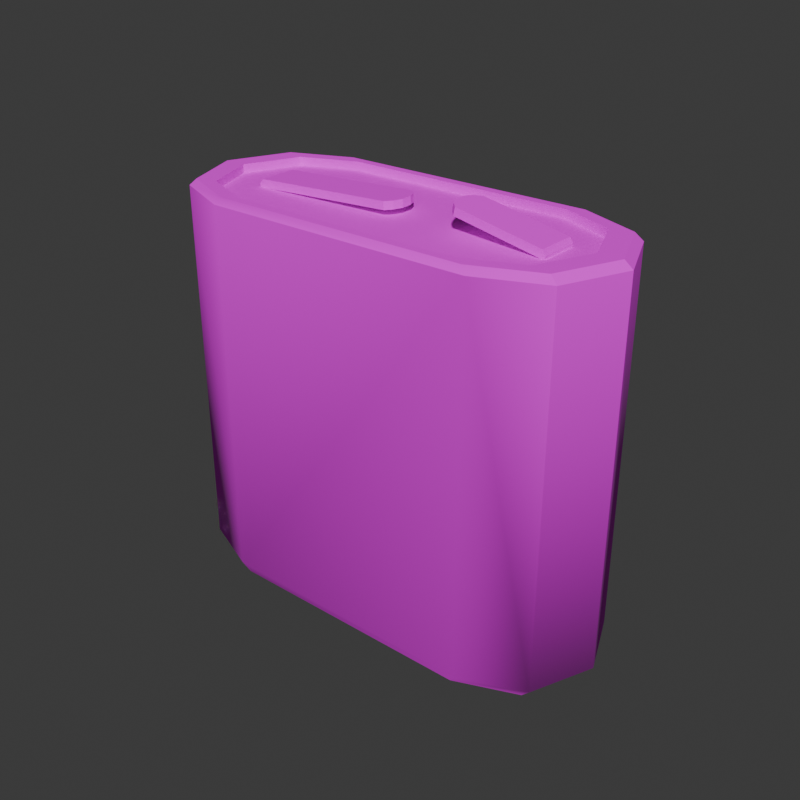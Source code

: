 # Source: LongBattery.blend  (saved by Blender 4.0.36; exported with 4.5.12 LTS)
import bpy
from mathutils import Matrix  # noqa: F401  (used for matrix-valued properties, if any)

bpy.ops.wm.read_factory_settings(use_empty=True)
scene = bpy.context.scene
scene.name = 'Scene'

# ---- collections
col_collection = bpy.data.collections.new('Collection'); scene.collection.children.link(col_collection)

# ---- images (referenced by path relative to the original .blend; pixels are not part of the script)
import os
ASSET_DIR = os.environ.get("B2B_ASSET_DIR", "")  # directory of the original .blend (textures are referenced by path, not embedded)
HERE = os.path.dirname(os.path.abspath(__file__))  # packed textures are extracted next to this script under _unpacked/

def load_image(name, relpath, width, height, colorspace="sRGB"):
    """Load a texture the original file referenced (path relative to the .blend, or extracted next to this script)."""
    p = next((c for c in (os.path.join(HERE, relpath), os.path.join(ASSET_DIR, relpath)) if relpath and os.path.exists(c)), "")
    if p:
        img = bpy.data.images.load(p, check_existing=True)
        img.name = name
    else:  # same state as the original file: an image datablock whose file is absent (Cycles renders it pink)
        img = bpy.data.images.new(name, width, height)
        img.source = "FILE"
        img.filepath = "//" + (relpath or name)
    img.colorspace_settings.name = colorspace
    return img
img_material_001_base_color_png = load_image('Material.001_Base_color.png', 'Material.001_Base_color.png', 1024, 1024, 'sRGB')

# ---- materials (node trees are filled in below, after node groups)
mat_material_001 = bpy.data.materials.new('Material.001')
mat_material_001.use_transparent_shadow = False
mat_material_001.roughness = 0.5

# ---- material node trees
mat_material_001.use_nodes = True; mat_material_001.node_tree.nodes.clear()
_N = mat_material_001.node_tree.nodes; _L = mat_material_001.node_tree.links
n0 = _N.new('ShaderNodeBsdfPrincipled'); n0.name = 'Principled BSDF'; n0.location = (10, 300)
n0.inputs[2].default_value = 1.0
n0.inputs[3].default_value = 1.45
n1 = _N.new('ShaderNodeOutputMaterial'); n1.name = 'Material Output'; n1.location = (300, 300)
n2 = _N.new('ShaderNodeNormalMap'); n2.name = 'Normal Map'; n2.location = (-300, -300)
n2.label = 'Normal/Map'
n2.inputs[0].default_value = 0.0
n3 = _N.new('ShaderNodeTexImage'); n3.name = 'Image Texture'; n3.location = (-280, 280)
n3.image = img_material_001_base_color_png
n3.interpolation = 'Closest'
_L.new(n0.outputs[0], n1.inputs[0])
_L.new(n2.outputs[0], n0.inputs[5])
_L.new(n3.outputs[0], n0.inputs[0])
n1.is_active_output = True

# ---- world
world_world = bpy.data.worlds.new('World'); scene.world = world_world
world_world.use_nodes = True; world_world.node_tree.nodes.clear()
_N = world_world.node_tree.nodes; _L = world_world.node_tree.links
n0 = _N.new('ShaderNodeOutputWorld'); n0.name = 'World Output'; n0.location = (300, 300)
n1 = _N.new('ShaderNodeBackground'); n1.name = 'Background'; n1.location = (10, 300)
n1.inputs[0].default_value = (0.05088, 0.05088, 0.05088, 1.0)
_L.new(n1.outputs[0], n0.inputs[0])
n0.is_active_output = True
world_world.color = (0.05088, 0.05088, 0.05088)
world_world.use_sun_shadow = False
world_world.sun_shadow_jitter_overblur = 0.0

# ---- meshes
me_cube_001 = bpy.data.meshes.new('Cube.001')
me_cube_001.from_pydata([(-1.579, -1.0, -1.936), (-1.579, -1.0, 2.282), (-2.579, -4.521e-08, -1.936), (-2.579, -4.521e-08, 2.282), (-2.286, 0.7071, -1.936), (-2.286, 0.7071, 2.282), (-1.579, 1.0, -1.936), (-1.579, 1.0, 2.282), (1.456, -1.0, 2.282), (1.456, -1.0, -1.936), (2.163, -0.7071, 2.282), (2.163, -0.7071, -1.936), (2.456, 0.0, 2.282), (2.456, 0.0, -1.936), (2.163, 0.7071, 2.282), (2.163, 0.7071, -1.936), (1.456, 1.0, 2.282), (1.456, 1.0, -1.936), (-2.286, -0.7071, -1.936), (-2.286, -0.7071, 2.282), (-1.506, -0.9517, -2.055), (-2.457, -4.303e-08, -2.055), (-2.178, 0.673, -2.055), (-1.506, 0.9517, -2.055), (1.382, -0.9517, -2.055), (2.055, -0.673, -2.055), (2.334, 0.0, -2.055), (2.055, 0.673, -2.055), (1.382, 0.9517, -2.055), (-2.178, -0.673, -2.055), (-2.485, -4.353e-08, 2.358), (-2.203, -0.6808, 2.358), (1.399, -0.9629, 2.358), (-1.522, -0.9629, 2.358), (-1.522, 0.9629, 2.358), (2.362, 0.0, 2.358), (2.08, 0.6808, 2.358), (1.399, 0.9629, 2.358), (2.08, -0.6808, 2.358), (-2.203, 0.6808, 2.358), (-2.234, -3.903e-08, 2.358), (-1.982, -0.6104, 2.358), (1.248, -0.8632, 2.358), (-1.371, -0.8632, 2.358), (-1.371, 0.8632, 2.358), (2.111, 0.0, 2.358), (1.858, 0.6104, 2.358), (1.248, 0.8632, 2.358), (1.858, -0.6104, 2.358), (-1.982, 0.6104, 2.358), (-2.234, -3.903e-08, 2.264), (-1.982, -0.6104, 2.264), (1.248, -0.8632, 2.264), (-1.371, -0.8632, 2.264), (-1.371, 0.8632, 2.264), (2.111, 0.0, 2.264), (1.858, 0.6104, 2.264), (1.248, 0.8632, 2.264), (1.858, -0.6104, 2.264), (-1.982, 0.6104, 2.264), (1.725, -0.2195, 2.257), (1.725, 0.2195, 2.257), (0.741, -0.2195, 2.452), (-1.734, -0.2331, 2.259), (0.7579, -0.2195, 2.538), (0.741, 0.2195, 2.452), (0.7579, 0.2195, 2.538), (-1.741, 0.2058, 2.262), (0.677, -0.1542, 2.465), (0.6385, -0.05961, 2.472), (0.6555, -0.05961, 2.558), (0.6939, -0.1542, 2.551), (0.6385, 0.05961, 2.472), (0.677, 0.1542, 2.465), (0.6939, 0.1542, 2.551), (0.6555, 0.05961, 2.558), (-0.09488, 0.2321, 2.337), (-0.09886, 0.2314, 2.425), (-0.08774, -0.2068, 2.334), (-0.09172, -0.2075, 2.422), (-0.02865, 0.1679, 2.34), (0.01204, 0.07389, 2.341), (0.008061, 0.07321, 2.428), (-0.03263, 0.1672, 2.427), (0.01398, -0.04531, 2.34), (-0.02364, -0.1406, 2.338), (-0.02762, -0.1412, 2.425), (0.01, -0.04599, 2.427), (-1.69, -0.233, 2.348), (-1.736, -0.2334, 2.298), (-1.743, 0.2055, 2.301), (-1.697, 0.2059, 2.352), (1.733, -0.2195, 2.299), (1.698, -0.2195, 2.352), (1.698, 0.2195, 2.352), (1.733, 0.2195, 2.299)], [], [(10, 12, 35, 38), (0, 1, 19, 18), (4, 5, 7, 6), (0, 9, 8, 1), (8, 32, 33, 1), (4, 6, 0, 18, 2), (11, 9, 17, 15, 13), (2, 3, 5, 4), (7, 16, 17, 6), (17, 16, 14, 15), (11, 10, 8, 9), (17, 9, 0, 6), (18, 19, 3, 2), (15, 14, 12, 13), (13, 12, 10, 11), (7, 5, 39, 34), (17, 15, 27, 28), (11, 9, 24, 25), (15, 13, 26, 27), (2, 4, 22, 21), (6, 17, 28, 23), (18, 29, 20, 0), (18, 2, 21, 29), (6, 23, 22, 4), (9, 0, 20, 24), (13, 11, 25, 26), (32, 42, 43, 33), (36, 37, 47, 46), (34, 39, 49, 44), (7, 34, 37, 16), (3, 19, 31, 30), (5, 3, 30, 39), (12, 14, 36, 35), (8, 10, 38, 32), (14, 16, 37, 36), (19, 1, 33, 31), (48, 45, 55, 58), (42, 52, 53, 43), (46, 47, 57, 56), (38, 35, 45, 48), (34, 44, 47, 37), (39, 30, 40, 49), (32, 38, 48, 42), (35, 36, 46, 45), (31, 33, 43, 41), (30, 31, 41, 40), (51, 53, 54, 59, 50), (56, 57, 52, 58, 55), (53, 52, 57, 54), (44, 54, 57, 47), (49, 40, 50, 59), (42, 48, 58, 52), (45, 46, 56, 55), (41, 43, 53, 51), (40, 41, 51, 50), (44, 49, 59, 54), (65, 66, 94, 95, 61), (60, 92, 93, 64, 62), (66, 65, 73, 74), (61, 95, 92, 60), (69, 70, 75, 72), (62, 64, 71, 68), (70, 69, 68, 71), (72, 75, 74, 73), (72, 73, 65, 61, 60, 62, 68, 69), (88, 79, 86, 87, 82, 83, 77, 91), (79, 78, 85, 86), (67, 90, 91, 77, 76), (63, 89, 90, 67), (81, 82, 87, 84), (76, 77, 83, 80), (82, 81, 80, 83), (84, 87, 86, 85), (84, 85, 78, 63, 67, 76, 80, 81), (88, 91, 90, 89), (78, 79, 88, 89, 63), (94, 93, 92, 95), (94, 66, 74, 75, 70, 71, 64, 93)])
me_cube_001.polygons.foreach_set('use_smooth', [True] * 78)
_k = set([(1, 8), (1, 19), (2, 3), (2, 21), (3, 5), (3, 19), (3, 30), (4, 5), (5, 7), (5, 39), (7, 16), (8, 10), (9, 24), (10, 11), (10, 12), (10, 38), (11, 25), (12, 13), (12, 14), (12, 35), (13, 26), (14, 15), (14, 16), (14, 36), (15, 27), (17, 28), (18, 19), (19, 31), (30, 31), (30, 39), (31, 33), (32, 33), (32, 38), (34, 37), (34, 39), (35, 36), (35, 38), (36, 37), (40, 41), (40, 49), (40, 50), (41, 43), (41, 51), (42, 43), (42, 48), (44, 47), (44, 49), (45, 46), (45, 48), (45, 55), (46, 47), (46, 56), (48, 58), (49, 59), (50, 51), (50, 59), (51, 53), (52, 53), (52, 58), (54, 57), (54, 59), (55, 56), (55, 58), (56, 57), (60, 61), (60, 62), (60, 92), (61, 65), (61, 95), (62, 64), (62, 68), (63, 67), (63, 78), (63, 89), (64, 71), (64, 93), (65, 66), (65, 73), (66, 74), (66, 94), (67, 76), (67, 90), (68, 69), (68, 71), (69, 70), (69, 72), (70, 71), (70, 75), (72, 73), (72, 75), (73, 74), (74, 75), (76, 77), (76, 80), (77, 83), (77, 91), (78, 79), (78, 85), (79, 86), (79, 88), (80, 81), (80, 83), (81, 82), (81, 84), (82, 83), (82, 87), (84, 85), (84, 87), (85, 86), (86, 87), (88, 89), (88, 91), (89, 90), (90, 91), (92, 93), (92, 95), (93, 94), (94, 95)])
me_cube_001.attributes.new('sharp_edge', 'BOOLEAN', 'EDGE').data.foreach_set('value', [ (min(e.vertices), max(e.vertices)) in _k for e in me_cube_001.edges])
_uv = me_cube_001.uv_layers.new(name='UVMap')
_uv.uv.foreach_set('vector', [0.3629, 0.9118, 0.3383, 0.8523, 0.3462, 0.8523, 0.37, 0.9096, 0.6736, 0.3676, 0.6736, 0.01392, 0.7331, 0.01605, 0.7331, 0.3697, 0.7439, 0.7571, 0.7439, 0.4034, 0.8035, 0.4013, 0.8035, 0.755, 0.3383, 0.7556, 0.5937, 0.7556, 0.5937, 0.4019, 0.3383, 0.4019, 0.5937, 0.4019, 0.5889, 0.3953, 0.343, 0.3952, 0.3383, 0.4019, 0.1322, 0.7959, 0.1917, 0.7712, 0.1917, 0.9395, 0.1322, 0.9149, 0.1076, 0.8554, 0.06731, 0.9149, 0.007812, 0.9395, 0.007812, 0.7712, 0.06731, 0.7958, 0.09196, 0.8554, 0.8083, 0.3636, 0.8083, 0.009487, 0.8677, 0.007812, 0.8677, 0.362, 0.2632, 0.4019, 0.007812, 0.4019, 0.007812, 0.7555, 0.2632, 0.7556, 0.2632, 0.3676, 0.2608, 0.0139, 0.3203, 0.01558, 0.3227, 0.3693, 0.3383, 0.3692, 0.3406, 0.0156, 0.4002, 0.01389, 0.3979, 0.3675, 0.8239, 0.6506, 0.9922, 0.6506, 0.9922, 0.3952, 0.8239, 0.3952, 0.7487, 0.362, 0.7487, 0.007829, 0.8083, 0.009487, 0.8083, 0.3636, 0.6093, 0.7504, 0.6093, 0.3954, 0.669, 0.3952, 0.669, 0.7502, 0.669, 0.7502, 0.669, 0.3952, 0.7283, 0.3954, 0.7283, 0.7504, 0.8035, 0.4013, 0.7439, 0.4034, 0.7509, 0.3972, 0.8082, 0.3952, 0.2632, 0.3676, 0.3227, 0.3693, 0.3137, 0.3796, 0.2571, 0.378, 0.3383, 0.3692, 0.3979, 0.3675, 0.404, 0.378, 0.3473, 0.3796, 0.6093, 0.7504, 0.669, 0.7502, 0.6689, 0.7603, 0.6121, 0.7605, 0.1076, 0.8554, 0.1322, 0.7959, 0.1415, 0.7987, 0.118, 0.8554, 0.007812, 0.3693, 0.2632, 0.3676, 0.2571, 0.378, 0.01404, 0.3796, 0.2883, 0.8928, 0.2788, 0.9022, 0.2788, 0.9588, 0.2883, 0.9523, 0.1322, 0.9149, 0.1076, 0.8554, 0.118, 0.8554, 0.1415, 0.912, 0.7988, 0.9507, 0.8082, 0.9572, 0.8082, 0.9005, 0.7988, 0.8911, 0.3979, 0.3675, 0.6532, 0.3692, 0.647, 0.3796, 0.404, 0.378, 0.669, 0.7502, 0.7283, 0.7504, 0.7254, 0.7605, 0.6689, 0.7603, 0.3028, 0.6411, 0.3112, 0.6284, 0.3112, 0.408, 0.3028, 0.3952, 0.37, 0.795, 0.4273, 0.7712, 0.44, 0.7796, 0.3886, 0.8009, 0.4683, 0.7712, 0.5256, 0.795, 0.507, 0.8009, 0.4556, 0.7796, 0.2632, 0.4019, 0.2585, 0.3953, 0.01256, 0.3952, 0.007812, 0.4019, 0.5572, 0.8523, 0.5325, 0.9118, 0.5256, 0.9096, 0.5494, 0.8523, 0.5325, 0.7928, 0.5572, 0.8523, 0.5494, 0.8523, 0.5256, 0.795, 0.3383, 0.8523, 0.3629, 0.7928, 0.37, 0.795, 0.3462, 0.8523, 0.4002, 0.01389, 0.3406, 0.0156, 0.3476, 0.009462, 0.405, 0.007812, 0.3203, 0.01558, 0.2608, 0.0139, 0.256, 0.007812, 0.3133, 0.009435, 0.7331, 0.01605, 0.6736, 0.01392, 0.6689, 0.007812, 0.7261, 0.009855, 0.8004, 0.8755, 0.7989, 0.8241, 0.8068, 0.8241, 0.8082, 0.8755, 0.3102, 0.6567, 0.3024, 0.6567, 0.3023, 0.8772, 0.3102, 0.8772, 0.8552, 0.9022, 0.8552, 0.9536, 0.8474, 0.9539, 0.8474, 0.9025, 0.37, 0.9096, 0.3462, 0.8523, 0.3673, 0.8523, 0.3886, 0.9036, 0.2872, 0.3952, 0.2788, 0.408, 0.2788, 0.6284, 0.2872, 0.6411, 0.5256, 0.795, 0.5494, 0.8523, 0.5283, 0.8523, 0.507, 0.8009, 0.4273, 0.9333, 0.37, 0.9096, 0.3886, 0.9036, 0.44, 0.9249, 0.3462, 0.8523, 0.37, 0.795, 0.3886, 0.8009, 0.3673, 0.8523, 0.5256, 0.9096, 0.4683, 0.9333, 0.4556, 0.9249, 0.507, 0.9036, 0.5494, 0.8523, 0.5256, 0.9096, 0.507, 0.9036, 0.5283, 0.8523, 0.7489, 0.9002, 0.6976, 0.9215, 0.6976, 0.7762, 0.7489, 0.7974, 0.7702, 0.8488, 0.6306, 0.7974, 0.6819, 0.7762, 0.6819, 0.9215, 0.6306, 0.9002, 0.6093, 0.8488, 0.8239, 0.6662, 0.8239, 0.8866, 0.9692, 0.8866, 0.9692, 0.6662, 0.2867, 0.6567, 0.2788, 0.6567, 0.2788, 0.8772, 0.2867, 0.8772, 0.9149, 0.1666, 0.9147, 0.2179, 0.9068, 0.2179, 0.907, 0.1666, 0.8239, 0.9537, 0.8239, 0.9022, 0.8317, 0.9025, 0.8317, 0.9539, 0.7989, 0.8241, 0.8003, 0.7727, 0.8082, 0.7727, 0.8068, 0.8241, 0.8787, 0.9022, 0.8787, 0.9536, 0.8708, 0.9539, 0.8708, 0.9025, 0.9147, 0.2179, 0.9149, 0.2694, 0.907, 0.2694, 0.9068, 0.2179, 0.3039, 0.9442, 0.3039, 0.8928, 0.3118, 0.8931, 0.3118, 0.9445, 0.9359, 0.007812, 0.9433, 0.007821, 0.9433, 0.0885, 0.9395, 0.09224, 0.9359, 0.09224, 0.9662, 0.09223, 0.9626, 0.09224, 0.9589, 0.0885, 0.9589, 0.007823, 0.9662, 0.007812, 0.8955, 0.9022, 0.9028, 0.9022, 0.9021, 0.9077, 0.8948, 0.9077, 0.9184, 0.9022, 0.9219, 0.9023, 0.9219, 0.9392, 0.9184, 0.9392, 0.9016, 0.9257, 0.8943, 0.9257, 0.8943, 0.9157, 0.9016, 0.9157, 0.9028, 0.9392, 0.8955, 0.9392, 0.8948, 0.9337, 0.9021, 0.9337, 0.8943, 0.9257, 0.9016, 0.9257, 0.9021, 0.9337, 0.8948, 0.9337, 0.9016, 0.9157, 0.8943, 0.9157, 0.8948, 0.9077, 0.9021, 0.9077, 0.9303, 0.285, 0.9382, 0.2883, 0.9437, 0.2937, 0.9437, 0.3768, 0.9068, 0.3768, 0.9068, 0.2937, 0.9123, 0.2883, 0.9202, 0.285, 0.9203, 0.007825, 0.9203, 0.1422, 0.9148, 0.1477, 0.9068, 0.151, 0.8968, 0.151, 0.8888, 0.1477, 0.8834, 0.1422, 0.8834, 0.007812, 0.9433, 0.1394, 0.9359, 0.1394, 0.9362, 0.1339, 0.9435, 0.1338, 0.8912, 0.3109, 0.8879, 0.3109, 0.8838, 0.3068, 0.8834, 0.1722, 0.8907, 0.1722, 0.8911, 0.3635, 0.8879, 0.3635, 0.8879, 0.3266, 0.8911, 0.3266, 0.9362, 0.1159, 0.9435, 0.1158, 0.9436, 0.1258, 0.9363, 0.1259, 0.8907, 0.1722, 0.8834, 0.1722, 0.8838, 0.1667, 0.8912, 0.1666, 0.9435, 0.1158, 0.9362, 0.1159, 0.9359, 0.1079, 0.9433, 0.1079, 0.9363, 0.1259, 0.9436, 0.1258, 0.9435, 0.1338, 0.9362, 0.1339, 0.2208, 0.9184, 0.2128, 0.9151, 0.2073, 0.9096, 0.2073, 0.7712, 0.2443, 0.7712, 0.2443, 0.9096, 0.2388, 0.9151, 0.2308, 0.9184, 0.8834, 0.3635, 0.8834, 0.3265, 0.8879, 0.3266, 0.8879, 0.3635, 0.5728, 0.7712, 0.5801, 0.7712, 0.5801, 0.9059, 0.5761, 0.9099, 0.5728, 0.9099, 0.9263, 0.9022, 0.9263, 0.9392, 0.9219, 0.9392, 0.9219, 0.9023, 0.9305, 0.2546, 0.9305, 0.1753, 0.936, 0.1699, 0.944, 0.1666, 0.954, 0.1666, 0.962, 0.1699, 0.9674, 0.1753, 0.9674, 0.2546])
me_cube_001.materials.append(mat_material_001)
me_cube_001.update()
me_cube_001.normals_split_custom_set([tuple(v) for v in zip(*[iter([0.6107, -0.2529, 0.7504, 0.6107, -0.2529, 0.7504, 0.6107, -0.2529, 0.7504, 0.6107, -0.2529, 0.7504, -0.1913, -0.9619, -0.1951, -0.1914, -0.9619, 0.1951, -0.3827, -0.9239, 0.0, -0.3827, -0.9239, 0.0, -0.3827, 0.9239, 0.0, -0.3827, 0.9239, 0.0, -0.1913, 0.9619, -0.1951, -0.1914, 0.9619, 0.1951, -0.1913, -0.9619, -0.1951, 0.1914, -0.9619, 0.1951, 0.1913, -0.9619, -0.1951, -0.1914, -0.9619, 0.1951, 0.3135, -0.861, 0.4005, 0.01047, -0.7714, 0.6363, -0.218, -0.9097, 0.3535, -0.1062, -0.7224, 0.6833, 0.0, 0.0, -1.0, 0.0, 0.0, -1.0, 0.0, 0.0, -1.0, 0.0, 0.0, -1.0, 0.0, 0.0, -1.0, 0.0, 0.0, -1.0, 0.0, 0.0, -1.0, 0.0, 0.0, -1.0, 0.0, 0.0, -1.0, 0.0, 0.0, -1.0, -0.9239, 0.3827, 0.0, -0.9239, 0.3827, 0.0, -0.9239, 0.3827, 0.0, -0.9239, 0.3827, 0.0, -0.1913, 0.9619, -0.1951, 0.1914, 0.9619, -0.1951, 0.1913, 0.9619, 0.1951, -0.1914, 0.9619, 0.1951, 0.1913, 0.9619, 0.1951, 0.1914, 0.9619, -0.1951, 0.3827, 0.9239, 0.0, 0.3827, 0.9239, 0.0, 0.3827, -0.9239, 0.0, 0.3827, -0.9239, 0.0, 0.1913, -0.9619, -0.1951, 0.1914, -0.9619, 0.1951, 0.0, 0.0, -1.0, 0.0, 0.0, -1.0, 0.0, 0.0, -1.0, 0.0, 0.0, -1.0, -0.9239, -0.3827, 0.0, -0.9239, -0.3827, 0.0, -0.9239, -0.3827, 0.0, -0.9239, -0.3827, 0.0, 0.9239, 0.3827, 0.0, 0.9239, 0.3827, 0.0, 0.9239, 0.3827, 0.0, 0.9239, 0.3827, 0.0, 0.9239, -0.3827, 0.0, 0.9239, -0.3827, 0.0, 0.9239, -0.3827, 0.0, 0.9239, -0.3827, 0.0, -0.3135, 0.861, 0.4005, -0.3084, 0.7446, 0.5919, -0.3084, 0.7446, 0.5919, -0.01047, 0.7714, 0.6363, 0.3272, 0.79, -0.5184, 0.3272, 0.79, -0.5184, 0.3272, 0.79, -0.5184, 0.3272, 0.79, -0.5184, 0.3272, -0.79, -0.5184, 0.3272, -0.79, -0.5184, 0.3272, -0.79, -0.5184, 0.3272, -0.79, -0.5184, 0.6741, 0.2792, -0.6838, 0.6741, 0.2792, -0.6838, 0.6741, 0.2792, -0.6838, 0.6741, 0.2792, -0.6838, -0.6741, 0.2792, -0.6838, -0.3446, 0.3856, -0.8559, -0.6817, 0.6399, -0.3546, -0.6741, 0.2792, -0.6838, -0.1208, 0.773, -0.6227, 0.0, 0.9275, -0.3738, 0.0, 0.9275, -0.3738, -0.2193, 0.9364, -0.2739, -0.7496, -0.5375, -0.3863, -0.2772, -0.4912, -0.8258, -0.03139, -0.8114, -0.5836, -0.3084, -0.8982, -0.3131, -0.7496, -0.5375, -0.3863, -0.6741, -0.2792, -0.6838, -0.6741, -0.2792, -0.6838, -0.2772, -0.4912, -0.8258, -0.1208, 0.773, -0.6227, -0.2193, 0.9364, -0.2739, -0.6817, 0.6399, -0.3546, -0.3446, 0.3856, -0.8559, 0.0, -0.9275, -0.3738, -0.3084, -0.8982, -0.3131, -0.03139, -0.8114, -0.5836, 0.0, -0.9275, -0.3738, 0.6741, -0.2792, -0.6838, 0.6741, -0.2792, -0.6838, 0.6741, -0.2792, -0.6838, 0.6741, -0.2792, -0.6838, 0.0, 0.0, 1.0, 0.0, 0.0, 1.0, 0.0, 0.0, 1.0, 0.0, 0.0, 1.0, 0.0, 0.0, 1.0, 0.0, 0.0, 1.0, 0.0, 0.0, 1.0, 0.0, 0.0, 1.0, 0.0, 0.0, 1.0, 0.0, 0.0, 1.0, 0.0, 0.0, 1.0, 0.0, 0.0, 1.0, -0.3135, 0.861, 0.4005, -0.01047, 0.7714, 0.6363, 0.218, 0.9097, 0.3535, 0.1062, 0.7224, 0.6833, -0.6107, -0.2529, 0.7504, -0.6107, -0.2529, 0.7504, -0.6107, -0.2529, 0.7504, -0.6107, -0.2529, 0.7504, -0.6107, 0.2529, 0.7504, -0.6107, 0.2529, 0.7504, -0.6107, 0.2529, 0.7504, -0.6107, 0.2529, 0.7504, 0.6107, 0.2529, 0.7504, 0.6107, 0.2529, 0.7504, 0.6107, 0.2529, 0.7504, 0.6107, 0.2529, 0.7504, 0.3135, -0.861, 0.4005, 0.3084, -0.7446, 0.5919, 0.3084, -0.7446, 0.5919, 0.01047, -0.7714, 0.6363, 0.3084, 0.7446, 0.5919, 0.1062, 0.7224, 0.6833, 0.218, 0.9097, 0.3535, 0.3084, 0.7446, 0.5919, -0.3084, -0.7446, 0.5919, -0.1062, -0.7224, 0.6833, -0.218, -0.9097, 0.3535, -0.3084, -0.7446, 0.5919, -0.9239, 0.3827, 0.0, -0.9239, 0.3827, 0.0, -0.9239, 0.3827, 0.0, -0.9239, 0.3827, 0.0, -0.1913, 0.9619, -0.1951, -0.1914, 0.9619, -0.1951, 0.1913, 0.962, -0.1951, 0.1914, 0.9619, 0.1951, -0.3827, -0.9239, 0.0, -0.1914, -0.9619, -0.1951, -0.1913, -0.962, 0.1951, -0.3827, -0.9239, 0.0, 0.0, 0.0, 1.0, 0.0, 0.0, 1.0, 0.0, 0.0, 1.0, 0.0, 0.0, 1.0, 0.0, 0.0, 1.0, 0.0, 0.0, 1.0, 0.0, 0.0, 1.0, 0.0, 0.0, 1.0, 0.0, 0.0, 1.0, 0.0, 0.0, 1.0, 0.0, 0.0, 1.0, 0.0, 0.0, 1.0, 0.0, 0.0, 1.0, 0.0, 0.0, 1.0, 0.0, 0.0, 1.0, 0.0, 0.0, 1.0, 0.0, 0.0, 1.0, 0.0, 0.0, 1.0, 0.0, 0.0, 1.0, 0.0, 0.0, 1.0, 0.0, 0.0, 1.0, 0.0, 0.0, 1.0, 0.0, 0.0, 1.0, 0.0, 0.0, 1.0, 0.0, 0.0, 1.0, 0.0, 0.0, 1.0, 0.0, 0.0, 1.0, 0.0, 0.0, 1.0, 0.0, 0.0, 1.0, 0.0, 0.0, 1.0, 0.0, 0.0, 1.0, 0.0, 0.0, 1.0, 0.0, 0.0, 1.0, 2.263e-07, 0.0, 1.0, 9.696e-08, 0.0, 1.0, 9.696e-08, 0.0, 1.0, 2.263e-07, 0.0, 1.0, 2.263e-07, 0.0, 1.0, 0.0, 0.0, 1.0, 9.696e-08, 0.0, 1.0, 9.696e-08, 0.0, 1.0, 0.0, 0.0, 1.0, 0.1913, -0.9619, -0.1951, 0.1914, -0.9619, 0.1951, -0.1913, -0.962, 0.1951, -0.1914, -0.9619, -0.1951, 0.9239, -0.3827, 0.0, 0.9239, -0.3827, 0.0, 0.9239, -0.3827, 0.0, 0.9239, -0.3827, 0.0, -0.1913, 0.9619, -0.1951, -0.3827, 0.9239, 0.0, -0.3827, 0.9239, 0.0, -0.1914, 0.9619, -0.1951, -0.9239, -0.3827, 0.0, -0.9239, -0.3827, 0.0, -0.9239, -0.3827, 0.0, -0.9239, -0.3827, 0.0, 0.3827, 0.9239, 0.0, 0.1914, 0.9619, 0.1951, 0.1913, 0.962, -0.1951, 0.3827, 0.9239, 0.0, 0.9239, 0.3827, 0.0, 0.9239, 0.3827, 0.0, 0.9239, 0.3827, 0.0, 0.9239, 0.3827, 0.0, 0.1913, -0.9619, -0.1951, 0.3827, -0.9239, 0.0, 0.3827, -0.9239, 0.0, 0.1914, -0.9619, 0.1951, 0.0, 1.0, 3.893e-08, 0.0, 1.0, 3.893e-08, 0.0, 1.0, 3.893e-08, 0.0, 1.0, 3.893e-08, 0.0, 1.0, 3.893e-08, 0.0, -1.0, -7.25e-08, 0.0, -1.0, -7.25e-08, 0.0, -1.0, -7.25e-08, 0.0, -1.0, -7.25e-08, 0.0, -1.0, -7.25e-08, -0.6936, 0.7071, 0.1374, -0.6936, 0.7071, 0.1374, -0.6936, 0.7071, 0.1374, -0.6936, 0.7071, 0.1374, 0.9809, 0.0, -0.1943, 0.9809, 0.0, -0.1943, 0.9809, 0.0, -0.1943, 0.9809, 0.0, -0.1943, -0.9809, 0.0, 0.1943, -0.9809, 0.0, 0.1943, -0.9809, 0.0, 0.1943, -0.9809, 0.0, 0.1943, -0.6936, -0.7071, 0.1374, -0.6936, -0.7071, 0.1374, -0.6936, -0.7071, 0.1374, -0.6936, -0.7071, 0.1374, -0.9063, -0.3827, 0.1795, -0.9063, -0.3827, 0.1795, -0.9063, -0.3827, 0.1795, -0.9063, -0.3827, 0.1795, -0.9063, 0.3827, 0.1795, -0.9063, 0.3827, 0.1795, -0.9063, 0.3827, 0.1795, -0.9063, 0.3827, 0.1795, -0.1943, -2.756e-08, -0.9809, -0.1943, -2.756e-08, -0.9809, -0.1943, -2.756e-08, -0.9809, -0.1943, -2.756e-08, -0.9809, -0.1943, -2.756e-08, -0.9809, -0.1943, -2.756e-08, -0.9809, -0.1943, -2.756e-08, -0.9809, -0.1943, -2.756e-08, -0.9809, -0.04554, -0.007753, 0.9989, -0.04554, -0.007753, 0.9989, -0.04554, -0.007753, 0.9989, -0.04554, -0.007753, 0.9989, -0.04554, -0.007753, 0.9989, -0.04554, -0.007753, 0.9989, -0.04554, -0.007753, 0.9989, -0.04554, -0.007753, 0.9989, 0.7178, -0.6957, 0.02733, 0.7178, -0.6957, 0.02733, 0.7178, -0.6957, 0.02733, 0.7178, -0.6957, 0.02733, -0.01626, 0.9998, 0.007019, -0.01626, 0.9998, 0.007019, -0.01626, 0.9998, 0.007019, -0.01626, 0.9998, 0.007019, -0.01626, 0.9998, 0.007019, -0.9988, -0.01592, -0.04566, -0.9988, -0.01592, -0.04566, -0.9988, -0.01592, -0.04566, -0.9988, -0.01592, -0.04566, 0.9988, 0.01592, 0.04566, 0.9988, 0.01592, 0.04566, 0.9988, 0.01592, 0.04566, 0.9988, 0.01592, 0.04566, 0.6948, 0.7183, 0.03725, 0.6948, 0.7183, 0.03725, 0.6948, 0.7183, 0.03725, 0.6948, 0.7183, 0.03725, 0.9166, 0.3973, 0.04487, 0.9166, 0.3973, 0.04487, 0.9166, 0.3973, 0.04487, 0.9166, 0.3973, 0.04487, 0.929, -0.3679, 0.0395, 0.929, -0.3679, 0.0395, 0.929, -0.3679, 0.0395, 0.929, -0.3679, 0.0395, 0.04554, 0.007753, -0.9989, 0.04554, 0.007753, -0.9989, 0.04554, 0.007753, -0.9989, 0.04554, 0.007753, -0.9989, 0.04554, 0.007753, -0.9989, 0.04554, 0.007753, -0.9989, 0.04554, 0.007753, -0.9989, 0.04554, 0.007753, -0.9989, -0.7385, -0.01674, 0.6741, -0.7385, -0.01674, 0.6741, -0.7385, -0.01674, 0.6741, -0.7385, -0.01674, 0.6741, 0.01626, -0.9998, -0.007019, 0.01626, -0.9998, -0.007019, 0.01626, -0.9998, -0.007019, 0.01626, -0.9998, -0.007019, 0.01626, -0.9998, -0.007019, 0.831, 0.0, 0.5563, 0.831, 0.0, 0.5563, 0.831, 0.0, 0.5563, 0.831, 0.0, 0.5563, 0.1943, 0.0, 0.9809, 0.1943, 0.0, 0.9809, 0.1943, 0.0, 0.9809, 0.1943, 0.0, 0.9809, 0.1943, 0.0, 0.9809, 0.1943, 0.0, 0.9809, 0.1943, 0.0, 0.9809, 0.1943, 0.0, 0.9809])] * 3)])

# ---- objects
ob_cube = bpy.data.objects.new('Cube', me_cube_001)

# ---- transforms, parenting, visibility, modifiers, constraints
ob_cube.location = (0.01117, 3.676e-07, -0.01804)
ob_cube.rotation_euler = (-1.629e-07, 0.0, 0.0)
ob_cube.color = (0.8, 0.8, 0.8, 1.0)

# ---- collection membership
col_collection.objects.link(ob_cube)

# ---- scene / render settings (as saved in the file)
scene.frame_start = 1; scene.frame_end = 250; scene.frame_set(1)
scene.render.engine = 'BLENDER_EEVEE_NEXT'
scene.render.resolution_x = 1080
scene.cycles.sampling_pattern = 'TABULATED_SOBOL'
bpy.context.view_layer.update()

# ---- added for rendering (the .blend has no active camera and no usable light): camera, sun
cam_auto = bpy.data.cameras.new('AutoCamera')
cam_auto.lens = 50.0
cam_auto.sensor_width = 36.0
cam_auto.clip_end = 1000.0
ob_auto_camera = bpy.data.objects.new('AutoCamera', cam_auto)
scene.collection.objects.link(ob_auto_camera)
ob_auto_camera.location = (6.53298, -7.90012, 5.50012)
ob_auto_camera.rotation_euler = (1.09748, -7.21219e-08, 0.694738)
scene.camera = ob_auto_camera
light_auto_sun = bpy.data.lights.new('AutoSun', 'SUN')
light_auto_sun.energy = 3.0
light_auto_sun.angle = 0.0523599
ob_auto_sun = bpy.data.objects.new('AutoSun', light_auto_sun)
scene.collection.objects.link(ob_auto_sun)
ob_auto_sun.rotation_euler = (0.872665, 0.174533, 0.523599)
bpy.context.view_layer.update()
